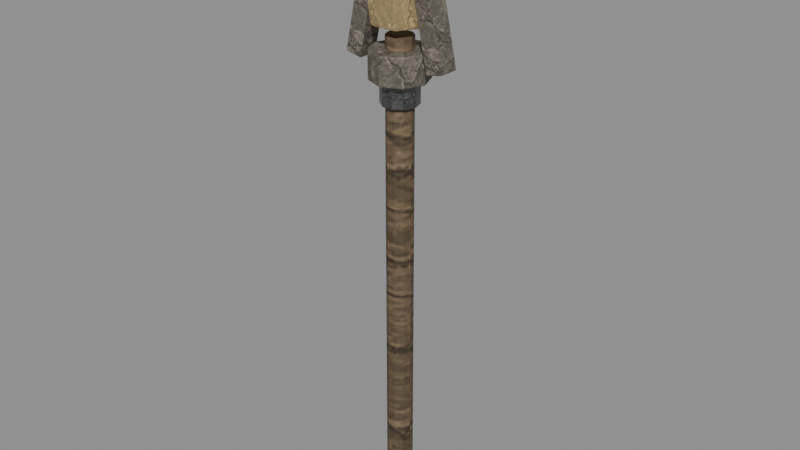 # Source: Magenheim_Staff_Earth_Simple.blend  (saved by Blender 5.0.118; exported with 4.5.12 LTS)
import bpy
from mathutils import Matrix  # noqa: F401  (used for matrix-valued properties, if any)

bpy.ops.wm.read_factory_settings(use_empty=True)
scene = bpy.context.scene
scene.name = 'Scene'

# ---- images (referenced by path relative to the original .blend; pixels are not part of the script)
import os
ASSET_DIR = os.environ.get("B2B_ASSET_DIR", "")  # directory of the original .blend (textures are referenced by path, not embedded)
HERE = os.path.dirname(os.path.abspath(__file__))  # packed textures are extracted next to this script under _unpacked/

def load_image(name, relpath, width, height, colorspace="sRGB"):
    """Load a texture the original file referenced (path relative to the .blend, or extracted next to this script)."""
    p = next((c for c in (os.path.join(HERE, relpath), os.path.join(ASSET_DIR, relpath)) if relpath and os.path.exists(c)), "")
    if p:
        img = bpy.data.images.load(p, check_existing=True)
        img.name = name
    else:  # same state as the original file: an image datablock whose file is absent (Cycles renders it pink)
        img = bpy.data.images.new(name, width, height)
        img.source = "FILE"
        img.filepath = "//" + (relpath or name)
    img.colorspace_settings.name = colorspace
    return img
img_magenheim_authored_surface_timber_authored = load_image('magenheim.authored.surface-timber-authored', '_unpacked/314c264650bdb250.a86de749.png', 256, 256, 'sRGB')
img_magenheim_authored_surface_metal_authored = load_image('magenheim.authored.surface-metal-authored', '_unpacked/3ec9f1aadc9e0ff6.6ab68a77.png', 256, 256, 'sRGB')
img_magenheim_authored_surface_stone_authored = load_image('magenheim.authored.surface-stone-authored', '_unpacked/c09d73243e5d14d8.5dd231b1.png', 256, 256, 'sRGB')

# ---- materials (node trees are filled in below, after node groups)
mat_magenheim_earth_staff_core_wood = bpy.data.materials.new('magenheim.earth-staff.core-wood')
mat_magenheim_earth_staff_core_wood.use_backface_culling = True
mat_magenheim_earth_staff_iron = bpy.data.materials.new('magenheim.earth-staff.iron')
mat_magenheim_earth_staff_iron.use_backface_culling = True
mat_magenheim_earth_staff_stone = bpy.data.materials.new('magenheim.earth-staff.stone')
mat_magenheim_earth_staff_stone.use_backface_culling = True
mat_magenheim_earth_staff_earth_crystal = bpy.data.materials.new('magenheim.earth-staff.earth-crystal')
mat_magenheim_earth_staff_earth_crystal.use_backface_culling = True

# ---- material node trees
mat_magenheim_earth_staff_core_wood.use_nodes = True; mat_magenheim_earth_staff_core_wood.node_tree.nodes.clear()
_N = mat_magenheim_earth_staff_core_wood.node_tree.nodes; _L = mat_magenheim_earth_staff_core_wood.node_tree.links
n0 = _N.new('ShaderNodeBsdfPrincipled'); n0.name = 'Principled BSDF'; n0.location = (-200, 100)
n0.inputs[2].default_value = 0.78
n0.inputs[27].default_value = (0.0, 0.0, 0.0, 1.0)
n0.inputs[28].default_value = 1.0
n1 = _N.new('ShaderNodeOutputMaterial'); n1.name = 'Material Output'; n1.location = (200, 100)
n2 = _N.new('ShaderNodeTexImage'); n2.name = 'Image Texture'; n2.location = (0, 0)
n2.image = img_magenheim_authored_surface_timber_authored
n3 = _N.new('ShaderNodeMixRGB'); n3.name = 'Mix (Legacy)'; n3.location = (0, 0)
n3.blend_type = 'MULTIPLY'
n3.inputs[0].default_value = 1.0
n3.inputs[2].default_value = (0.26, 0.18, 0.1, 1.0)
_L.new(n0.outputs[0], n1.inputs[0])
_L.new(n2.outputs[0], n3.inputs[1])
_L.new(n3.outputs[0], n0.inputs[0])
n1.is_active_output = True
mat_magenheim_earth_staff_iron.use_nodes = True; mat_magenheim_earth_staff_iron.node_tree.nodes.clear()
_N = mat_magenheim_earth_staff_iron.node_tree.nodes; _L = mat_magenheim_earth_staff_iron.node_tree.links
n0 = _N.new('ShaderNodeBsdfPrincipled'); n0.name = 'Principled BSDF'; n0.location = (-200, 100)
n0.inputs[1].default_value = 0.72
n0.inputs[2].default_value = 0.34
n0.inputs[27].default_value = (0.0, 0.0, 0.0, 1.0)
n0.inputs[28].default_value = 1.0
n1 = _N.new('ShaderNodeOutputMaterial'); n1.name = 'Material Output'; n1.location = (200, 100)
n2 = _N.new('ShaderNodeTexImage'); n2.name = 'Image Texture'; n2.location = (0, 0)
n2.image = img_magenheim_authored_surface_metal_authored
n3 = _N.new('ShaderNodeMixRGB'); n3.name = 'Mix (Legacy)'; n3.location = (0, 0)
n3.blend_type = 'MULTIPLY'
n3.inputs[0].default_value = 1.0
n3.inputs[2].default_value = (0.34, 0.35, 0.34, 1.0)
_L.new(n0.outputs[0], n1.inputs[0])
_L.new(n2.outputs[0], n3.inputs[1])
_L.new(n3.outputs[0], n0.inputs[0])
n1.is_active_output = True
mat_magenheim_earth_staff_stone.use_nodes = True; mat_magenheim_earth_staff_stone.node_tree.nodes.clear()
_N = mat_magenheim_earth_staff_stone.node_tree.nodes; _L = mat_magenheim_earth_staff_stone.node_tree.links
n0 = _N.new('ShaderNodeBsdfPrincipled'); n0.name = 'Principled BSDF'; n0.location = (-200, 100)
n0.inputs[1].default_value = 0.02
n0.inputs[2].default_value = 0.86
n0.inputs[27].default_value = (0.0, 0.0, 0.0, 1.0)
n0.inputs[28].default_value = 1.0
n1 = _N.new('ShaderNodeOutputMaterial'); n1.name = 'Material Output'; n1.location = (200, 100)
n2 = _N.new('ShaderNodeTexImage'); n2.name = 'Image Texture'; n2.location = (0, 0)
n2.image = img_magenheim_authored_surface_stone_authored
n3 = _N.new('ShaderNodeMixRGB'); n3.name = 'Mix (Legacy)'; n3.location = (0, 0)
n3.blend_type = 'MULTIPLY'
n3.inputs[0].default_value = 1.0
n3.inputs[2].default_value = (0.39, 0.34, 0.27, 1.0)
_L.new(n0.outputs[0], n1.inputs[0])
_L.new(n2.outputs[0], n3.inputs[1])
_L.new(n3.outputs[0], n0.inputs[0])
n1.is_active_output = True
mat_magenheim_earth_staff_earth_crystal.use_nodes = True; mat_magenheim_earth_staff_earth_crystal.node_tree.nodes.clear()
_N = mat_magenheim_earth_staff_earth_crystal.node_tree.nodes; _L = mat_magenheim_earth_staff_earth_crystal.node_tree.links
n0 = _N.new('ShaderNodeBsdfPrincipled'); n0.name = 'Principled BSDF'; n0.location = (-200, 100)
n0.inputs[1].default_value = 0.03
n0.inputs[2].default_value = 0.22
n0.inputs[27].default_value = (0.1584, 0.1144, 0.055, 1.0)
n0.inputs[28].default_value = 0.65
n1 = _N.new('ShaderNodeOutputMaterial'); n1.name = 'Material Output'; n1.location = (200, 100)
n2 = _N.new('ShaderNodeTexImage'); n2.name = 'Image Texture'; n2.location = (0, 0)
n2.image = img_magenheim_authored_surface_stone_authored
n3 = _N.new('ShaderNodeMixRGB'); n3.name = 'Mix (Legacy)'; n3.location = (0, 0)
n3.blend_type = 'MULTIPLY'
n3.inputs[0].default_value = 1.0
n3.inputs[2].default_value = (0.72, 0.52, 0.25, 1.0)
_L.new(n0.outputs[0], n1.inputs[0])
_L.new(n2.outputs[0], n3.inputs[1])
_L.new(n3.outputs[0], n0.inputs[0])
n1.is_active_output = True

# ---- meshes
me_shaft = bpy.data.meshes.new('shaft')
me_shaft.from_pydata([(0.04, 0.0, -0.74), (0.03236, -0.02351, -0.74), (0.01236, -0.03804, -0.74), (-0.01236, -0.03804, -0.74), (-0.03236, -0.02351, -0.74), (-0.04, 3.497e-09, -0.74), (-0.03236, 0.02351, -0.74), (-0.01236, 0.03804, -0.74), (0.01236, 0.03804, -0.74), (0.03236, 0.02351, -0.74), (0.04, 0.0, 0.74), (0.03236, -0.02351, 0.74), (0.01236, -0.03804, 0.74), (-0.01236, -0.03804, 0.74), (-0.03236, -0.02351, 0.74), (-0.04, 3.497e-09, 0.74), (-0.03236, 0.02351, 0.74), (-0.01236, 0.03804, 0.74), (0.01236, 0.03804, 0.74), (0.03236, 0.02351, 0.74), (0.0, 0.0, -0.74), (0.0, 0.0, 0.74)], [], [(0, 10, 1), (1, 10, 11), (20, 0, 1), (21, 11, 10), (1, 11, 2), (2, 11, 12), (20, 1, 2), (21, 12, 11), (2, 12, 3), (3, 12, 13), (20, 2, 3), (21, 13, 12), (3, 13, 4), (4, 13, 14), (20, 3, 4), (21, 14, 13), (4, 14, 5), (5, 14, 15), (20, 4, 5), (21, 15, 14), (5, 15, 6), (6, 15, 16), (20, 5, 6), (21, 16, 15), (6, 16, 7), (7, 16, 17), (20, 6, 7), (21, 17, 16), (7, 17, 8), (8, 17, 18), (20, 7, 8), (21, 18, 17), (8, 18, 9), (9, 18, 19), (20, 8, 9), (21, 19, 18), (9, 19, 0), (0, 19, 10), (20, 9, 0), (21, 10, 19)])
_uv = me_shaft.uv_layers.new(name='UVMap')
_uv.uv.foreach_set('vector', [0.002169, 0.9978, 0.002169, 0.002169, 0.01562, 0.9978, 0.01562, 0.9978, 0.002169, 0.002169, 0.01562, 0.002169, 0.1924, 0.02908, 0.1668, 0.02076, 0.1765, 0.007308, 0.1924, 0.08724, 0.2082, 0.06547, 0.218, 0.07892, 0.01562, 0.9978, 0.01562, 0.002169, 0.03225, 0.9978, 0.03225, 0.9978, 0.01562, 0.002169, 0.03225, 0.002169, 0.1924, 0.02908, 0.1765, 0.007308, 0.1924, 0.002169, 0.1924, 0.08724, 0.1924, 0.06033, 0.2082, 0.06547, 0.03225, 0.9978, 0.03225, 0.002169, 0.04571, 0.9978, 0.04571, 0.9978, 0.03225, 0.002169, 0.04571, 0.002169, 0.1924, 0.02908, 0.1924, 0.002169, 0.2082, 0.007308, 0.1924, 0.08724, 0.1765, 0.06547, 0.1924, 0.06033, 0.05005, 0.9978, 0.05005, 0.002169, 0.0635, 0.9978, 0.0635, 0.9978, 0.05005, 0.002169, 0.0635, 0.002169, 0.1924, 0.02908, 0.2082, 0.007308, 0.218, 0.02076, 0.1924, 0.08724, 0.1668, 0.07892, 0.1765, 0.06547, 0.0635, 0.9978, 0.0635, 0.002169, 0.08013, 0.9978, 0.08013, 0.9978, 0.0635, 0.002169, 0.08013, 0.002169, 0.1924, 0.02908, 0.218, 0.02076, 0.218, 0.03739, 0.1924, 0.08724, 0.1668, 0.09555, 0.1668, 0.07892, 0.08013, 0.9978, 0.08013, 0.002169, 0.09359, 0.9978, 0.09359, 0.9978, 0.08013, 0.002169, 0.09359, 0.002169, 0.1924, 0.02908, 0.218, 0.03739, 0.2082, 0.05085, 0.1924, 0.08724, 0.1765, 0.109, 0.1668, 0.09555, 0.09793, 0.9978, 0.09793, 0.002169, 0.1146, 0.9978, 0.1146, 0.9978, 0.09793, 0.002169, 0.1146, 0.002169, 0.1924, 0.02908, 0.2082, 0.05085, 0.1924, 0.05599, 0.1924, 0.08724, 0.1924, 0.1141, 0.1765, 0.109, 0.1146, 0.9978, 0.1146, 0.002169, 0.128, 0.9978, 0.128, 0.9978, 0.1146, 0.002169, 0.128, 0.002169, 0.1924, 0.02908, 0.1924, 0.05599, 0.1765, 0.05085, 0.1924, 0.08724, 0.2082, 0.109, 0.1924, 0.1141, 0.1324, 0.9978, 0.1324, 0.002169, 0.1458, 0.9978, 0.1458, 0.9978, 0.1324, 0.002169, 0.1458, 0.002169, 0.1924, 0.02908, 0.1765, 0.05085, 0.1668, 0.03739, 0.1924, 0.08724, 0.218, 0.09555, 0.2082, 0.109, 0.1458, 0.9978, 0.1458, 0.002169, 0.1624, 0.9978, 0.1624, 0.9978, 0.1458, 0.002169, 0.1624, 0.002169, 0.1924, 0.02908, 0.1668, 0.03739, 0.1668, 0.02076, 0.1924, 0.08724, 0.218, 0.07892, 0.218, 0.09555])
me_shaft.materials.append(mat_magenheim_earth_staff_core_wood)
me_shaft.update()
me_pommel = bpy.data.meshes.new('pommel')
me_pommel.from_pydata([(0.058, -1.863e-09, -0.055), (0.04692, -0.03409, -0.055), (0.01792, -0.05516, -0.055), (-0.01792, -0.05516, -0.055), (-0.04692, -0.03409, -0.055), (-0.058, 3.208e-09, -0.055), (-0.04692, 0.03409, -0.055), (-0.01792, 0.05516, -0.055), (0.01792, 0.05516, -0.055), (0.04692, 0.03409, -0.055), (0.058, -1.863e-09, 0.055), (0.04692, -0.03409, 0.055), (0.01792, -0.05516, 0.055), (-0.01792, -0.05516, 0.055), (-0.04692, -0.03409, 0.055), (-0.058, 3.208e-09, 0.055), (-0.04692, 0.03409, 0.055), (-0.01792, 0.05516, 0.055), (0.01792, 0.05516, 0.055), (0.04692, 0.03409, 0.055), (0.0, -1.863e-09, -0.055), (0.0, -1.863e-09, 0.055)], [], [(0, 10, 1), (1, 10, 11), (20, 0, 1), (21, 11, 10), (1, 11, 2), (2, 11, 12), (20, 1, 2), (21, 12, 11), (2, 12, 3), (3, 12, 13), (20, 2, 3), (21, 13, 12), (3, 13, 4), (4, 13, 14), (20, 3, 4), (21, 14, 13), (4, 14, 5), (5, 14, 15), (20, 4, 5), (21, 15, 14), (5, 15, 6), (6, 15, 16), (20, 5, 6), (21, 16, 15), (6, 16, 7), (7, 16, 17), (20, 6, 7), (21, 17, 16), (7, 17, 8), (8, 17, 18), (20, 7, 8), (21, 18, 17), (8, 18, 9), (9, 18, 19), (20, 8, 9), (21, 19, 18), (9, 19, 0), (0, 19, 10), (20, 9, 0), (21, 10, 19)])
_uv = me_pommel.uv_layers.new(name='UVMap')
_uv.uv.foreach_set('vector', [0.2253, 0.7827, 0.2253, 0.4092, 0.3238, 0.7827, 0.3238, 0.7827, 0.2253, 0.4092, 0.3238, 0.4092, 0.5772, 0.202, 0.4614, 0.0427, 0.5772, 0.00508, 0.1924, 0.202, 0.1924, 0.00508, 0.3082, 0.0427, 0.7747, 0.7624, 0.7747, 0.3888, 0.8964, 0.7624, 0.8964, 0.7624, 0.7747, 0.3888, 0.8964, 0.3888, 0.5772, 0.202, 0.5772, 0.00508, 0.693, 0.0427, 0.1924, 0.202, 0.07663, 0.0427, 0.1924, 0.00508, 0.8964, 0.7624, 0.8964, 0.3888, 0.9949, 0.7624, 0.9949, 0.7624, 0.8964, 0.3888, 0.9949, 0.3888, 0.5772, 0.202, 0.693, 0.0427, 0.7645, 0.1412, 0.1924, 0.202, 0.00508, 0.1412, 0.07663, 0.0427, 0.3339, 0.7827, 0.3339, 0.4092, 0.4324, 0.7827, 0.4324, 0.7827, 0.3339, 0.4092, 0.4324, 0.4092, 0.5772, 0.202, 0.7645, 0.1412, 0.7645, 0.2629, 0.1924, 0.202, 0.00508, 0.2629, 0.00508, 0.1412, 0.4324, 0.7827, 0.4324, 0.4092, 0.5542, 0.7827, 0.5542, 0.7827, 0.4324, 0.4092, 0.5542, 0.4092, 0.5772, 0.202, 0.7645, 0.2629, 0.693, 0.3614, 0.1924, 0.202, 0.07663, 0.3614, 0.00508, 0.2629, 0.5542, 0.7827, 0.5542, 0.4092, 0.6526, 0.7827, 0.6526, 0.7827, 0.5542, 0.4092, 0.6526, 0.4092, 0.5772, 0.202, 0.693, 0.3614, 0.5772, 0.399, 0.1924, 0.202, 0.1924, 0.399, 0.07663, 0.3614, 0.7747, 0.3786, 0.7747, 0.00508, 0.8964, 0.3786, 0.8964, 0.3786, 0.7747, 0.00508, 0.8964, 0.00508, 0.5772, 0.202, 0.5772, 0.399, 0.4614, 0.3614, 0.1924, 0.202, 0.3082, 0.3614, 0.1924, 0.399, 0.8964, 0.3786, 0.8964, 0.00508, 0.9949, 0.3786, 0.9949, 0.3786, 0.8964, 0.00508, 0.9949, 0.00508, 0.5772, 0.202, 0.4614, 0.3614, 0.3899, 0.2629, 0.1924, 0.202, 0.3797, 0.2629, 0.3082, 0.3614, 0.00508, 0.7827, 0.00508, 0.4092, 0.1036, 0.7827, 0.1036, 0.7827, 0.00508, 0.4092, 0.1036, 0.4092, 0.5772, 0.202, 0.3899, 0.2629, 0.3899, 0.1412, 0.1924, 0.202, 0.3797, 0.1412, 0.3797, 0.2629, 0.1036, 0.7827, 0.1036, 0.4092, 0.2253, 0.7827, 0.2253, 0.7827, 0.1036, 0.4092, 0.2253, 0.4092, 0.5772, 0.202, 0.3899, 0.1412, 0.4614, 0.0427, 0.1924, 0.202, 0.3082, 0.0427, 0.3797, 0.1412])
me_pommel.materials.append(mat_magenheim_earth_staff_iron)
me_pommel.update()
me_neck = bpy.data.meshes.new('neck')
me_neck.from_pydata([(0.0552, 0.0, -0.03), (0.04466, -0.03245, -0.03), (0.01706, -0.0525, -0.03), (-0.01706, -0.0525, -0.03), (-0.04466, -0.03245, -0.03), (-0.0552, 4.826e-09, -0.03), (-0.04466, 0.03245, -0.03), (-0.01706, 0.0525, -0.03), (0.01706, 0.0525, -0.03), (0.04466, 0.03245, -0.03), (0.0552, 0.0, 0.03), (0.04466, -0.03245, 0.03), (0.01706, -0.0525, 0.03), (-0.01706, -0.0525, 0.03), (-0.04466, -0.03245, 0.03), (-0.0552, 4.826e-09, 0.03), (-0.04466, 0.03245, 0.03), (-0.01706, 0.0525, 0.03), (0.01706, 0.0525, 0.03), (0.04466, 0.03245, 0.03), (0.0, 0.0, -0.03), (0.0, 0.0, 0.03)], [], [(0, 10, 1), (1, 10, 11), (20, 0, 1), (21, 11, 10), (1, 11, 2), (2, 11, 12), (20, 1, 2), (21, 12, 11), (2, 12, 3), (3, 12, 13), (20, 2, 3), (21, 13, 12), (3, 13, 4), (4, 13, 14), (20, 3, 4), (21, 14, 13), (4, 14, 5), (5, 14, 15), (20, 4, 5), (21, 15, 14), (5, 15, 6), (6, 15, 16), (20, 5, 6), (21, 16, 15), (6, 16, 7), (7, 16, 17), (20, 6, 7), (21, 17, 16), (7, 17, 8), (8, 17, 18), (20, 7, 8), (21, 18, 17), (8, 18, 9), (9, 18, 19), (20, 8, 9), (21, 19, 18), (9, 19, 0), (0, 19, 10), (20, 9, 0), (21, 10, 19)])
_uv = me_neck.uv_layers.new(name='UVMap')
_uv.uv.foreach_set('vector', [0.5525, 0.7854, 0.2843, 0.7854, 0.5525, 0.6329, 0.5525, 0.6329, 0.2843, 0.7854, 0.2843, 0.6329, 0.24, 0.2521, 0.095, 0.05249, 0.24, 0.005366, 0.7201, 0.2521, 0.9547, 0.1759, 0.9547, 0.3284, 0.5525, 0.6329, 0.2843, 0.6329, 0.5525, 0.5096, 0.5525, 0.5096, 0.2843, 0.6329, 0.2843, 0.5096, 0.24, 0.2521, 0.24, 0.005366, 0.3851, 0.05249, 0.7201, 0.2521, 0.8651, 0.05249, 0.9547, 0.1759, 0.2736, 0.9088, 0.005366, 0.9088, 0.2736, 0.7854, 0.2736, 0.7854, 0.005366, 0.9088, 0.005366, 0.7854, 0.24, 0.2521, 0.3851, 0.05249, 0.4747, 0.1759, 0.7201, 0.2521, 0.7201, 0.005366, 0.8651, 0.05249, 0.2736, 0.7854, 0.005366, 0.7854, 0.2736, 0.6329, 0.2736, 0.6329, 0.005366, 0.7854, 0.005366, 0.6329, 0.24, 0.2521, 0.4747, 0.1759, 0.4747, 0.3284, 0.7201, 0.2521, 0.5751, 0.05249, 0.7201, 0.005366, 0.2736, 0.6329, 0.005366, 0.6329, 0.2736, 0.5096, 0.2736, 0.5096, 0.005366, 0.6329, 0.005366, 0.5096, 0.24, 0.2521, 0.4747, 0.3284, 0.3851, 0.4517, 0.7201, 0.2521, 0.4854, 0.1759, 0.5751, 0.05249, 0.8421, 0.7778, 0.8421, 0.5096, 0.9946, 0.7778, 0.9946, 0.7778, 0.8421, 0.5096, 0.9946, 0.5096, 0.24, 0.2521, 0.3851, 0.4517, 0.24, 0.4988, 0.7201, 0.2521, 0.4854, 0.3284, 0.4854, 0.1759, 0.8314, 0.9088, 0.5632, 0.9088, 0.8314, 0.7854, 0.8314, 0.7854, 0.5632, 0.9088, 0.5632, 0.7854, 0.24, 0.2521, 0.24, 0.4988, 0.095, 0.4517, 0.7201, 0.2521, 0.5751, 0.4517, 0.4854, 0.3284, 0.8314, 0.7854, 0.5632, 0.7854, 0.8314, 0.6329, 0.8314, 0.6329, 0.5632, 0.7854, 0.5632, 0.6329, 0.24, 0.2521, 0.095, 0.4517, 0.005366, 0.3284, 0.7201, 0.2521, 0.7201, 0.4988, 0.5751, 0.4517, 0.8314, 0.6329, 0.5632, 0.6329, 0.8314, 0.5096, 0.8314, 0.5096, 0.5632, 0.6329, 0.5632, 0.5096, 0.24, 0.2521, 0.005366, 0.3284, 0.005366, 0.1759, 0.7201, 0.2521, 0.8651, 0.4517, 0.7201, 0.4988, 0.5525, 0.9088, 0.2843, 0.9088, 0.5525, 0.7854, 0.5525, 0.7854, 0.2843, 0.9088, 0.2843, 0.7854, 0.24, 0.2521, 0.005366, 0.1759, 0.095, 0.05249, 0.7201, 0.2521, 0.9547, 0.3284, 0.8651, 0.4517])
me_neck.materials.append(mat_magenheim_earth_staff_iron)
me_neck.update()
me_stone_collar = bpy.data.meshes.new('stone-collar')
me_stone_collar.from_pydata([(0.085, 0.0, -0.0425), (0.0601, -0.0601, -0.0425), (-3.715e-09, -0.085, -0.0425), (-0.0601, -0.0601, -0.0425), (-0.085, 7.431e-09, -0.0425), (-0.0601, 0.0601, -0.0425), (1.014e-09, 0.085, -0.0425), (0.0601, 0.0601, -0.0425), (0.085, 0.0, 0.0425), (0.0601, -0.0601, 0.0425), (-3.715e-09, -0.085, 0.0425), (-0.0601, -0.0601, 0.0425), (-0.085, 7.431e-09, 0.0425), (-0.0601, 0.0601, 0.0425), (1.014e-09, 0.085, 0.0425), (0.0601, 0.0601, 0.0425), (0.0, 0.0, -0.0425), (0.0, 0.0, 0.0425)], [], [(0, 8, 1), (1, 8, 9), (16, 0, 1), (17, 9, 8), (1, 9, 2), (2, 9, 10), (16, 1, 2), (17, 10, 9), (2, 10, 3), (3, 10, 11), (16, 2, 3), (17, 11, 10), (3, 11, 4), (4, 11, 12), (16, 3, 4), (17, 12, 11), (4, 12, 5), (5, 12, 13), (16, 4, 5), (17, 13, 12), (5, 13, 6), (6, 13, 14), (16, 5, 6), (17, 14, 13), (6, 14, 7), (7, 14, 15), (16, 6, 7), (17, 15, 14), (7, 15, 0), (0, 15, 8), (16, 7, 0), (17, 8, 15)])
_uv = me_stone_collar.uv_layers.new(name='UVMap')
_uv.uv.foreach_set('vector', [0.7327, 0.3342, 0.4808, 0.3342, 0.7327, 0.1415, 0.7327, 0.1415, 0.4808, 0.3342, 0.4808, 0.1415, 0.2378, 0.2378, 0.1415, 0.005172, 0.3342, 0.005172, 0.2378, 0.7135, 0.4705, 0.8099, 0.3342, 0.9461, 0.7327, 0.1415, 0.4808, 0.1415, 0.7327, 0.005172, 0.7327, 0.005172, 0.4808, 0.1415, 0.4808, 0.005172, 0.2378, 0.2378, 0.3342, 0.005172, 0.4705, 0.1415, 0.2378, 0.7135, 0.4705, 0.6171, 0.4705, 0.8099, 0.9948, 0.3342, 0.743, 0.3342, 0.9948, 0.1415, 0.9948, 0.1415, 0.743, 0.3342, 0.743, 0.1415, 0.2378, 0.2378, 0.4705, 0.1415, 0.4705, 0.3342, 0.2378, 0.7135, 0.3342, 0.4808, 0.4705, 0.6171, 0.9948, 0.1415, 0.743, 0.1415, 0.9948, 0.005172, 0.9948, 0.005172, 0.743, 0.1415, 0.743, 0.005172, 0.2378, 0.2378, 0.4705, 0.3342, 0.3342, 0.4705, 0.2378, 0.7135, 0.1415, 0.4808, 0.3342, 0.4808, 0.7327, 0.8099, 0.4808, 0.8099, 0.7327, 0.6171, 0.7327, 0.6171, 0.4808, 0.8099, 0.4808, 0.6171, 0.2378, 0.2378, 0.3342, 0.4705, 0.1415, 0.4705, 0.2378, 0.7135, 0.005172, 0.6171, 0.1415, 0.4808, 0.7327, 0.6171, 0.4808, 0.6171, 0.7327, 0.4808, 0.7327, 0.4808, 0.4808, 0.6171, 0.4808, 0.4808, 0.2378, 0.2378, 0.1415, 0.4705, 0.005172, 0.3342, 0.2378, 0.7135, 0.005172, 0.8099, 0.005172, 0.6171, 0.743, 0.5964, 0.743, 0.3445, 0.9357, 0.5964, 0.9357, 0.5964, 0.743, 0.3445, 0.9357, 0.3445, 0.2378, 0.2378, 0.005172, 0.3342, 0.005172, 0.1415, 0.2378, 0.7135, 0.1415, 0.9461, 0.005172, 0.8099, 0.7327, 0.4705, 0.4808, 0.4705, 0.7327, 0.3342, 0.7327, 0.3342, 0.4808, 0.4705, 0.4808, 0.3342, 0.2378, 0.2378, 0.005172, 0.1415, 0.1415, 0.005172, 0.2378, 0.7135, 0.3342, 0.9461, 0.1415, 0.9461])
me_stone_collar.materials.append(mat_magenheim_earth_staff_stone)
me_stone_collar.update()
me_left_brace = bpy.data.meshes.new('left-brace')
me_left_brace.from_pydata([(-0.0598, 0.03, -0.1611), (-0.01089, 0.03, -0.1715), (0.0598, 0.03, 0.1611), (0.01089, 0.03, 0.1715), (-0.0598, -0.03, -0.1611), (-0.01089, -0.03, -0.1715), (0.0598, -0.03, 0.1611), (0.01089, -0.03, 0.1715)], [], [(0, 3, 2), (0, 2, 1), (4, 5, 6), (4, 6, 7), (0, 4, 7), (0, 7, 3), (1, 2, 6), (1, 6, 5), (0, 1, 5), (0, 5, 4), (3, 7, 6), (3, 6, 2)])
_uv = me_left_brace.uv_layers.new(name='UVMap')
_uv.uv.foreach_set('vector', [0.3735, 0.9952, 0.3735, 0.004777, 0.5191, 0.004778, 0.3735, 0.9952, 0.5191, 0.004778, 0.5191, 0.9952, 0.6743, 0.9952, 0.5287, 0.9952, 0.5287, 0.004778, 0.6743, 0.9952, 0.5287, 0.004778, 0.6743, 0.004778, 0.3639, 0.9952, 0.1891, 0.9952, 0.1891, 0.004777, 0.3639, 0.9952, 0.1891, 0.004777, 0.3639, 0.004777, 0.004777, 0.9952, 0.004777, 0.004777, 0.1796, 0.004777, 0.004777, 0.9952, 0.1796, 0.004777, 0.1796, 0.9952, 0.6839, 0.004777, 0.8295, 0.004777, 0.8295, 0.1796, 0.6839, 0.004777, 0.8295, 0.1796, 0.6839, 0.1796, 0.6839, 0.3639, 0.6839, 0.1891, 0.8295, 0.1891, 0.6839, 0.3639, 0.8295, 0.1891, 0.8295, 0.3639])
me_left_brace.materials.append(mat_magenheim_earth_staff_stone)
me_left_brace.update()
me_right_brace = bpy.data.meshes.new('right-brace')
me_right_brace.from_pydata([(0.01089, 0.03, -0.1715), (0.0598, 0.03, -0.1611), (-0.01089, 0.03, 0.1715), (-0.0598, 0.03, 0.1611), (0.01089, -0.03, -0.1715), (0.0598, -0.03, -0.1611), (-0.01089, -0.03, 0.1715), (-0.0598, -0.03, 0.1611)], [], [(0, 3, 2), (0, 2, 1), (4, 5, 6), (4, 6, 7), (0, 4, 7), (0, 7, 3), (1, 2, 6), (1, 6, 5), (0, 1, 5), (0, 5, 4), (3, 7, 6), (3, 6, 2)])
_uv = me_right_brace.uv_layers.new(name='UVMap')
_uv.uv.foreach_set('vector', [0.3735, 0.9952, 0.3735, 0.004778, 0.5191, 0.004778, 0.3735, 0.9952, 0.5191, 0.004778, 0.5191, 0.9952, 0.6743, 0.9952, 0.5287, 0.9952, 0.5287, 0.004778, 0.6743, 0.9952, 0.5287, 0.004778, 0.6743, 0.004778, 0.1796, 0.9952, 0.004777, 0.9952, 0.004777, 0.004777, 0.1796, 0.9952, 0.004777, 0.004777, 0.1796, 0.004777, 0.1891, 0.9952, 0.1891, 0.004777, 0.3639, 0.004777, 0.1891, 0.9952, 0.3639, 0.004777, 0.3639, 0.9952, 0.8295, 0.1796, 0.6839, 0.1796, 0.6839, 0.004777, 0.8295, 0.1796, 0.6839, 0.004777, 0.8295, 0.004777, 0.8295, 0.1891, 0.8295, 0.3639, 0.6839, 0.3639, 0.8295, 0.1891, 0.6839, 0.3639, 0.6839, 0.1891])
me_right_brace.materials.append(mat_magenheim_earth_staff_stone)
me_right_brace.update()
me_earth_focus = bpy.data.meshes.new('earth-focus')
me_earth_focus.from_pydata([(0.0798, 0.0, -0.1782), (0.0399, -0.06911, -0.1782), (-0.0399, -0.06911, -0.1782), (-0.0798, 6.976e-09, -0.1782), (-0.0399, 0.06911, -0.1782), (0.0399, 0.06911, -0.1782), (0.105, 0.0, 0.0462), (0.0525, -0.09093, 0.0462), (-0.0525, -0.09093, 0.0462), (-0.105, 9.179e-09, 0.0462), (-0.0525, 0.09093, 0.0462), (0.0525, 0.09093, 0.0462), (0.0, 0.0, 0.1914), (0.0, 0.0, -0.1914)], [], [(13, 0, 1), (0, 6, 1), (1, 6, 7), (12, 7, 6), (13, 1, 2), (1, 7, 2), (2, 7, 8), (12, 8, 7), (13, 2, 3), (2, 8, 3), (3, 8, 9), (12, 9, 8), (13, 3, 4), (3, 9, 4), (4, 9, 10), (12, 10, 9), (13, 4, 5), (4, 10, 5), (5, 10, 11), (12, 11, 10), (13, 5, 0), (5, 11, 0), (0, 11, 6), (12, 6, 11)])
_uv = me_earth_focus.uv_layers.new(name='UVMap')
_uv.uv.foreach_set('vector', [0.6489, 0.7105, 0.536, 0.7757, 0.536, 0.6454, 0.536, 0.5356, 0.5967, 0.2496, 0.6613, 0.5715, 0.6613, 0.5715, 0.5967, 0.2496, 0.7615, 0.2969, 0.7563, 0.004347, 0.7615, 0.2969, 0.5967, 0.2496, 0.6489, 0.7105, 0.536, 0.6454, 0.6489, 0.5802, 0.3319, 0.5977, 0.2702, 0.2342, 0.4614, 0.5831, 0.4614, 0.5831, 0.2702, 0.2342, 0.4406, 0.2149, 0.3305, 0.004347, 0.4406, 0.2149, 0.2702, 0.2342, 0.6489, 0.7105, 0.6489, 0.5802, 0.7617, 0.6454, 0.4614, 0.5831, 0.4406, 0.2149, 0.5274, 0.5866, 0.5274, 0.5866, 0.4406, 0.2149, 0.5274, 0.2196, 0.9904, 0.004347, 0.8309, 0.2496, 0.7702, 0.1502, 0.6489, 0.7105, 0.7617, 0.6454, 0.7617, 0.7757, 0.7702, 0.5356, 0.8309, 0.2496, 0.8954, 0.5715, 0.8954, 0.5715, 0.8309, 0.2496, 0.9957, 0.2969, 0.9904, 0.004347, 0.9957, 0.2969, 0.8309, 0.2496, 0.6489, 0.7105, 0.7617, 0.7757, 0.6489, 0.8408, 0.06606, 0.5977, 0.004347, 0.2342, 0.1955, 0.5831, 0.1955, 0.5831, 0.004347, 0.2342, 0.1747, 0.2149, 0.06468, 0.004347, 0.1747, 0.2149, 0.004347, 0.2342, 0.6489, 0.7105, 0.6489, 0.8408, 0.536, 0.7757, 0.1955, 0.5831, 0.1747, 0.2149, 0.2615, 0.5866, 0.2615, 0.5866, 0.1747, 0.2149, 0.2615, 0.2196, 0.7563, 0.004347, 0.5967, 0.2496, 0.536, 0.1502])
me_earth_focus.materials.append(mat_magenheim_earth_staff_earth_crystal)
me_earth_focus.update()

# ---- objects
ob_shaft = bpy.data.objects.new('shaft', me_shaft)
ob_pommel = bpy.data.objects.new('pommel', me_pommel)
ob_neck = bpy.data.objects.new('neck', me_neck)
ob_stone_collar = bpy.data.objects.new('stone-collar', me_stone_collar)
ob_left_brace = bpy.data.objects.new('left-brace', me_left_brace)
ob_right_brace = bpy.data.objects.new('right-brace', me_right_brace)
ob_earth_focus = bpy.data.objects.new('earth-focus', me_earth_focus)

# ---- transforms, parenting, visibility, modifiers, constraints
ob_shaft.location = (0.0, 0.0, -0.08)
_m = ob_shaft.modifiers.new('Crafted edge chamfer', 'BEVEL')
_m.width = 0.003424
_m.width_pct = 0.003424
_m.segments = 2
_m.angle_limit = 0.4538
ob_pommel.location = (0.0, 1.863e-09, -0.77)
_m = ob_pommel.modifiers.new('Crafted edge chamfer', 'BEVEL')
_m.width = 0.00495
_m.width_pct = 0.00495
_m.segments = 2
_m.angle_limit = 0.4538
ob_neck.location = (0.0, 0.0, 0.5)
_m = ob_neck.modifiers.new('Crafted edge chamfer', 'BEVEL')
_m.width = 0.0027
_m.width_pct = 0.0027
_m.segments = 2
_m.angle_limit = 0.4538
ob_stone_collar.location = (0.0, 0.0, 0.58)
_m = ob_stone_collar.modifiers.new('Crafted edge chamfer', 'BEVEL')
_m.width = 0.003825
_m.width_pct = 0.003825
_m.segments = 2
_m.angle_limit = 0.4538
ob_left_brace.location = (-0.1, 0.0, 0.75)
_m = ob_left_brace.modifiers.new('Crafted edge chamfer', 'BEVEL')
_m.width = 0.0027
_m.width_pct = 0.0027
_m.segments = 2
_m.angle_limit = 0.4538
ob_right_brace.location = (0.1, 0.0, 0.75)
_m = ob_right_brace.modifiers.new('Crafted edge chamfer', 'BEVEL')
_m.width = 0.0027
_m.width_pct = 0.0027
_m.segments = 2
_m.angle_limit = 0.4538
ob_earth_focus.location = (0.0, 0.0, 0.8664)
_m = ob_earth_focus.modifiers.new('Crafted edge chamfer', 'BEVEL')
_m.width = 0.008184
_m.width_pct = 0.008184
_m.segments = 2
_m.angle_limit = 0.4538

# ---- collection membership
scene.collection.objects.link(ob_shaft)
scene.collection.objects.link(ob_pommel)
scene.collection.objects.link(ob_neck)
scene.collection.objects.link(ob_stone_collar)
scene.collection.objects.link(ob_left_brace)
scene.collection.objects.link(ob_right_brace)
scene.collection.objects.link(ob_earth_focus)

# ---- scene / render settings (as saved in the file)
scene.frame_start = 1; scene.frame_end = 250; scene.frame_set(1)
scene.render.engine = 'BLENDER_EEVEE_NEXT'
scene.render.bake_bias = 0.0
scene.render.bake_samples = 0
scene.cycles.sampling_pattern = 'TABULATED_SOBOL'
scene.eevee.use_volume_custom_range = False
bpy.context.view_layer.update()

# ---- added for rendering (the .blend has no active camera and no usable light): camera, sun + grey world if the file has none
cam_auto = bpy.data.cameras.new('AutoCamera')
cam_auto.lens = 50.0
cam_auto.sensor_width = 36.0
cam_auto.clip_end = 1000.0
ob_auto_camera = bpy.data.objects.new('AutoCamera', cam_auto)
scene.collection.objects.link(ob_auto_camera)
ob_auto_camera.location = (1.76253, -2.11504, 1.5198)
ob_auto_camera.rotation_euler = (1.09748, -7.21219e-08, 0.694738)
scene.camera = ob_auto_camera
light_auto_sun = bpy.data.lights.new('AutoSun', 'SUN')
light_auto_sun.energy = 3.0
light_auto_sun.angle = 0.0523599
ob_auto_sun = bpy.data.objects.new('AutoSun', light_auto_sun)
scene.collection.objects.link(ob_auto_sun)
ob_auto_sun.rotation_euler = (0.872665, 0.174533, 0.523599)
if scene.world is None:
    world_auto = bpy.data.worlds.new('AutoWorld')
    world_auto.color = (0.3, 0.3, 0.3)
    scene.world = world_auto
bpy.context.view_layer.update()
